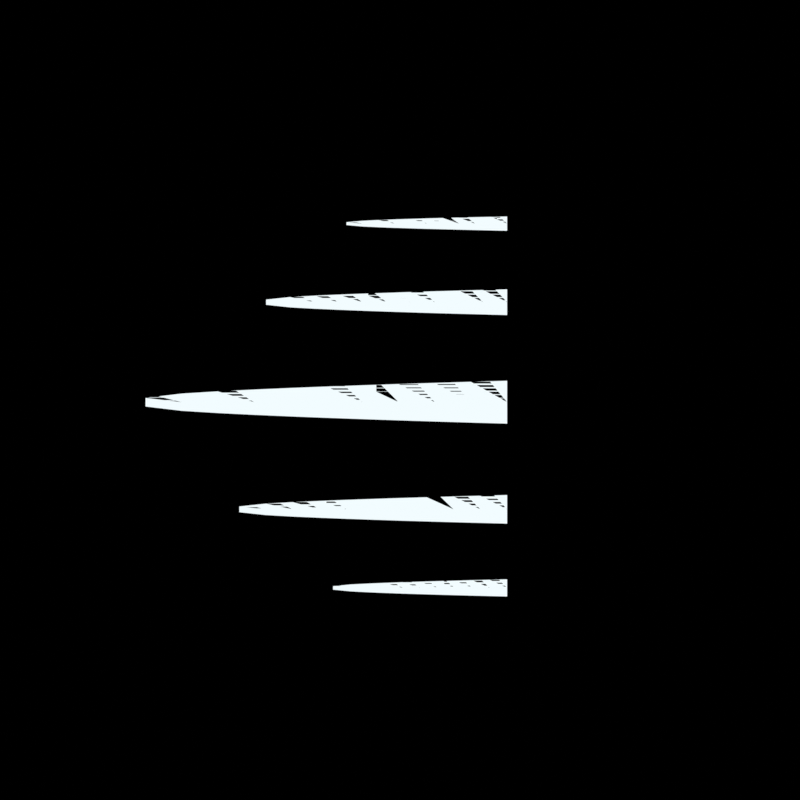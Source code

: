 # Source: dash_trail.blend  (saved by Blender 5.3.31; exported with 4.5.12 LTS)
import bpy
from mathutils import Matrix  # noqa: F401  (used for matrix-valued properties, if any)

bpy.ops.wm.read_factory_settings(use_empty=True)
scene = bpy.context.scene
scene.name = 'SC_FX_dash_trail'

# ---- collections
col_col_fx_dash_trail = bpy.data.collections.new('COL_FX_dash_trail'); scene.collection.children.link(col_col_fx_dash_trail)

# ---- materials (node trees are filled in below, after node groups)
mat_mat_dash_trail_blue = bpy.data.materials.new('MAT_dash_trail_blue')
mat_mat_dash_trail_blue.surface_render_method = 'BLENDED'
mat_mat_dash_trail_blue.blend_method = 'BLEND'
mat_mat_dash_trail_core = bpy.data.materials.new('MAT_dash_trail_core')
mat_mat_dash_trail_core.surface_render_method = 'BLENDED'
mat_mat_dash_trail_core.blend_method = 'BLEND'

# ---- material node trees
mat_mat_dash_trail_blue.use_nodes = True; mat_mat_dash_trail_blue.node_tree.nodes.clear()
_N = mat_mat_dash_trail_blue.node_tree.nodes; _L = mat_mat_dash_trail_blue.node_tree.links
n0 = _N.new('ShaderNodeOutputMaterial'); n0.name = 'Material Output'; n0.location = (0, 0)
n1 = _N.new('ShaderNodeEmission'); n1.name = 'Emission'; n1.location = (0, 0)
n2 = _N.new('ShaderNodeBsdfTransparent'); n2.name = 'Transparent BSDF'; n2.location = (0, 0)
n3 = _N.new('ShaderNodeValue'); n3.name = 'Value'; n3.location = (0, 0)
n3.outputs[0].default_value = 1.0
n4 = _N.new('ShaderNodeAttribute'); n4.name = 'Attribute'; n4.location = (0, 0)
n4.attribute_name = 'g'
n5 = _N.new('ShaderNodeMath'); n5.name = 'Math'; n5.location = (0, 0)
n5.operation = 'POWER'
n5.inputs[1].default_value = 0.6
n6 = _N.new('ShaderNodeMath'); n6.name = 'Math.001'; n6.location = (0, 0)
n6.operation = 'MULTIPLY'
n7 = _N.new('ShaderNodeAttribute'); n7.name = 'Attribute.001'; n7.location = (0, 0)
n7.attribute_name = 'u'
n8 = _N.new('ShaderNodeValue'); n8.name = 'Value.001'; n8.location = (0, 0)
n8.outputs[0].default_value = 1.05
n9 = _N.new('ShaderNodeValue'); n9.name = 'Value.002'; n9.location = (0, 0)
n9.outputs[0].default_value = -0.4
n10 = _N.new('ShaderNodeMath'); n10.name = 'Math.002'; n10.location = (0, 0)
n10.operation = 'SUBTRACT'
n11 = _N.new('ShaderNodeMath'); n11.name = 'Math.003'; n11.location = (0, 0)
n11.operation = 'DIVIDE'
n11.use_clamp = True
n11.inputs[1].default_value = 0.35
n12 = _N.new('ShaderNodeMath'); n12.name = 'Math.004'; n12.location = (0, 0)
n12.operation = 'SUBTRACT'
n13 = _N.new('ShaderNodeMath'); n13.name = 'Math.005'; n13.location = (0, 0)
n13.operation = 'DIVIDE'
n13.use_clamp = True
n13.inputs[1].default_value = 0.04
n14 = _N.new('ShaderNodeMath'); n14.name = 'Math.006'; n14.location = (0, 0)
n14.operation = 'MULTIPLY'
n15 = _N.new('ShaderNodeMath'); n15.name = 'Math.007'; n15.location = (0, 0)
n15.operation = 'MULTIPLY'
n16 = _N.new('ShaderNodeRGB'); n16.name = 'Color'; n16.location = (0, 0)
n16.outputs[0].default_value = (0.15, 0.5776, 1.0, 1.0)
n17 = _N.new('ShaderNodeMath'); n17.name = 'Math.008'; n17.location = (0, 0)
n17.operation = 'MULTIPLY'
n17.inputs[1].default_value = 1.0
n18 = _N.new('ShaderNodeAddShader'); n18.name = 'Add Shader'; n18.location = (0, 0)
_L.new(n4.outputs[2], n5.inputs[0])
_L.new(n3.outputs[0], n6.inputs[0])
_L.new(n5.outputs[0], n6.inputs[1])
_L.new(n7.outputs[2], n10.inputs[0])
_L.new(n9.outputs[0], n10.inputs[1])
_L.new(n10.outputs[0], n11.inputs[0])
_L.new(n8.outputs[0], n12.inputs[0])
_L.new(n7.outputs[2], n12.inputs[1])
_L.new(n12.outputs[0], n13.inputs[0])
_L.new(n11.outputs[0], n14.inputs[0])
_L.new(n13.outputs[0], n14.inputs[1])
_L.new(n6.outputs[0], n15.inputs[0])
_L.new(n14.outputs[0], n15.inputs[1])
_L.new(n16.outputs[0], n1.inputs[0])
_L.new(n15.outputs[0], n17.inputs[0])
_L.new(n17.outputs[0], n1.inputs[1])
_L.new(n1.outputs[0], n18.inputs[0])
_L.new(n2.outputs[0], n18.inputs[1])
_L.new(n18.outputs[0], n0.inputs[0])
n0.is_active_output = True
mat_mat_dash_trail_core.use_nodes = True; mat_mat_dash_trail_core.node_tree.nodes.clear()
_N = mat_mat_dash_trail_core.node_tree.nodes; _L = mat_mat_dash_trail_core.node_tree.links
n0 = _N.new('ShaderNodeOutputMaterial'); n0.name = 'Material Output'; n0.location = (0, 0)
n1 = _N.new('ShaderNodeEmission'); n1.name = 'Emission'; n1.location = (0, 0)
n2 = _N.new('ShaderNodeBsdfTransparent'); n2.name = 'Transparent BSDF'; n2.location = (0, 0)
n3 = _N.new('ShaderNodeValue'); n3.name = 'Value'; n3.location = (0, 0)
n3.outputs[0].default_value = 1.0
n4 = _N.new('ShaderNodeAttribute'); n4.name = 'Attribute'; n4.location = (0, 0)
n4.attribute_name = 'u'
n5 = _N.new('ShaderNodeValue'); n5.name = 'Value.001'; n5.location = (0, 0)
n5.outputs[0].default_value = 1.05
n6 = _N.new('ShaderNodeValue'); n6.name = 'Value.002'; n6.location = (0, 0)
n6.outputs[0].default_value = -0.4
n7 = _N.new('ShaderNodeMath'); n7.name = 'Math'; n7.location = (0, 0)
n7.operation = 'SUBTRACT'
n8 = _N.new('ShaderNodeMath'); n8.name = 'Math.001'; n8.location = (0, 0)
n8.operation = 'DIVIDE'
n8.use_clamp = True
n8.inputs[1].default_value = 0.35
n9 = _N.new('ShaderNodeMath'); n9.name = 'Math.002'; n9.location = (0, 0)
n9.operation = 'SUBTRACT'
n10 = _N.new('ShaderNodeMath'); n10.name = 'Math.003'; n10.location = (0, 0)
n10.operation = 'DIVIDE'
n10.use_clamp = True
n10.inputs[1].default_value = 0.04
n11 = _N.new('ShaderNodeMath'); n11.name = 'Math.004'; n11.location = (0, 0)
n11.operation = 'MULTIPLY'
n12 = _N.new('ShaderNodeMath'); n12.name = 'Math.005'; n12.location = (0, 0)
n12.operation = 'MULTIPLY'
n13 = _N.new('ShaderNodeRGB'); n13.name = 'Color'; n13.location = (0, 0)
n13.outputs[0].default_value = (0.8879, 0.9734, 1.0, 1.0)
n14 = _N.new('ShaderNodeMath'); n14.name = 'Math.006'; n14.location = (0, 0)
n14.operation = 'MULTIPLY'
n14.inputs[1].default_value = 1.0
n15 = _N.new('ShaderNodeAddShader'); n15.name = 'Add Shader'; n15.location = (0, 0)
_L.new(n4.outputs[2], n7.inputs[0])
_L.new(n6.outputs[0], n7.inputs[1])
_L.new(n7.outputs[0], n8.inputs[0])
_L.new(n5.outputs[0], n9.inputs[0])
_L.new(n4.outputs[2], n9.inputs[1])
_L.new(n9.outputs[0], n10.inputs[0])
_L.new(n8.outputs[0], n11.inputs[0])
_L.new(n10.outputs[0], n11.inputs[1])
_L.new(n3.outputs[0], n12.inputs[0])
_L.new(n11.outputs[0], n12.inputs[1])
_L.new(n13.outputs[0], n1.inputs[0])
_L.new(n12.outputs[0], n14.inputs[0])
_L.new(n14.outputs[0], n1.inputs[1])
_L.new(n1.outputs[0], n15.inputs[0])
_L.new(n2.outputs[0], n15.inputs[1])
_L.new(n15.outputs[0], n0.inputs[0])
n0.is_active_output = True

# ---- world
world_w = bpy.data.worlds.new('W'); scene.world = world_w
world_w.use_nodes = True; world_w.node_tree.nodes.clear()
_N = world_w.node_tree.nodes; _L = world_w.node_tree.links
n0 = _N.new('ShaderNodeBackground'); n0.name = 'Background'; n0.location = (-200, 100)
n0.inputs[0].default_value = (0.0, 0.0, 0.0, 1.0)
n0.inputs[1].default_value = 0.0
n1 = _N.new('ShaderNodeOutputWorld'); n1.name = 'World Output'; n1.location = (200, 100)
_L.new(n0.outputs[0], n1.inputs[0])
n1.is_active_output = True

# ---- cameras
cam_cam_dash_trail = bpy.data.cameras.new('CAM_dash_trail')
cam_cam_dash_trail.type = 'ORTHO'
cam_cam_dash_trail.clip_end = 200.0
cam_cam_dash_trail.ortho_scale = 2.24

# ---- meshes
me_sm_dash_trail_st0b = bpy.data.meshes.new('SM_dash_trail_st0b')
me_sm_dash_trail_st0b.from_pydata([(0.3, 0.2035, 0.0), (0.3, 0.28, 0.0), (0.3, 0.3565, 0.0), (0.2325, 0.2072, 0.0), (0.2325, 0.28, 0.0), (0.2325, 0.3528, 0.0), (0.165, 0.2112, 0.0), (0.165, 0.28, 0.0), (0.165, 0.3488, 0.0), (0.0975, 0.2153, 0.0), (0.0975, 0.28, 0.0), (0.0975, 0.3447, 0.0), (0.03, 0.2197, 0.0), (0.03, 0.28, 0.0), (0.03, 0.3403, 0.0), (-0.0375, 0.2243, 0.0), (-0.0375, 0.28, 0.0), (-0.0375, 0.3357, 0.0), (-0.105, 0.2294, 0.0), (-0.105, 0.28, 0.0), (-0.105, 0.3306, 0.0), (-0.1725, 0.235, 0.0), (-0.1725, 0.28, 0.0), (-0.1725, 0.325, 0.0), (-0.24, 0.2414, 0.0), (-0.24, 0.28, 0.0), (-0.24, 0.3186, 0.0), (-0.3075, 0.2493, 0.0), (-0.3075, 0.28, 0.0), (-0.3075, 0.3107, 0.0), (-0.375, 0.2647, 0.0), (-0.375, 0.28, 0.0), (-0.375, 0.2953, 0.0)], [], [(0, 1, 4, 3), (1, 2, 5, 4), (3, 4, 7, 6), (4, 5, 8, 7), (6, 7, 10, 9), (7, 8, 11, 10), (9, 10, 13, 12), (10, 11, 14, 13), (12, 13, 16, 15), (13, 14, 17, 16), (15, 16, 19, 18), (16, 17, 20, 19), (18, 19, 22, 21), (19, 20, 23, 22), (21, 22, 25, 24), (22, 23, 26, 25), (24, 25, 28, 27), (25, 26, 29, 28), (27, 28, 31, 30), (28, 29, 32, 31)])
me_sm_dash_trail_st0b.materials.append(mat_mat_dash_trail_blue)
me_sm_dash_trail_st0b.update()
me_sm_dash_trail_st0c = bpy.data.meshes.new('SM_dash_trail_st0c')
me_sm_dash_trail_st0c.from_pydata([(0.3, 0.244, 0.0), (0.3, 0.28, 0.0), (0.3, 0.316, 0.0), (0.2325, 0.2458, 0.0), (0.2325, 0.28, 0.0), (0.2325, 0.3142, 0.0), (0.165, 0.2476, 0.0), (0.165, 0.28, 0.0), (0.165, 0.3124, 0.0), (0.0975, 0.2495, 0.0), (0.0975, 0.28, 0.0), (0.0975, 0.3105, 0.0), (0.03, 0.2516, 0.0), (0.03, 0.28, 0.0), (0.03, 0.3084, 0.0), (-0.0375, 0.2538, 0.0), (-0.0375, 0.28, 0.0), (-0.0375, 0.3062, 0.0), (-0.105, 0.2562, 0.0), (-0.105, 0.28, 0.0), (-0.105, 0.3038, 0.0), (-0.1725, 0.2588, 0.0), (-0.1725, 0.28, 0.0), (-0.1725, 0.3012, 0.0), (-0.24, 0.2618, 0.0), (-0.24, 0.28, 0.0), (-0.24, 0.2982, 0.0), (-0.3075, 0.2656, 0.0), (-0.3075, 0.28, 0.0), (-0.3075, 0.2944, 0.0), (-0.375, 0.2728, 0.0), (-0.375, 0.28, 0.0), (-0.375, 0.2872, 0.0)], [], [(0, 1, 4, 3), (1, 2, 5, 4), (3, 4, 7, 6), (4, 5, 8, 7), (6, 7, 10, 9), (7, 8, 11, 10), (9, 10, 13, 12), (10, 11, 14, 13), (12, 13, 16, 15), (13, 14, 17, 16), (15, 16, 19, 18), (16, 17, 20, 19), (18, 19, 22, 21), (19, 20, 23, 22), (21, 22, 25, 24), (22, 23, 26, 25), (24, 25, 28, 27), (25, 26, 29, 28), (27, 28, 31, 30), (28, 29, 32, 31)])
me_sm_dash_trail_st0c.materials.append(mat_mat_dash_trail_core)
me_sm_dash_trail_st0c.update()
me_sm_dash_trail_st1b = bpy.data.meshes.new('SM_dash_trail_st1b')
me_sm_dash_trail_st1b.from_pydata([(0.3, -0.1275, 0.0), (0.3, 0.0, 0.0), (0.3, 0.1275, 0.0), (0.1988, -0.1213, 0.0), (0.1988, 0.0, 0.0), (0.1988, 0.1213, 0.0), (0.0975, -0.1147, 0.0), (0.0975, 0.0, 0.0), (0.0975, 0.1147, 0.0), (-0.00375, -0.1078, 0.0), (-0.00375, 0.0, 0.0), (-0.00375, 0.1078, 0.0), (-0.105, -0.1006, 0.0), (-0.105, 0.0, 0.0), (-0.105, 0.1006, 0.0), (-0.2062, -0.09279, 0.0), (-0.2062, 0.0, 0.0), (-0.2062, 0.09279, 0.0), (-0.3075, -0.08436, 0.0), (-0.3075, 0.0, 0.0), (-0.3075, 0.08436, 0.0), (-0.4087, -0.07503, 0.0), (-0.4087, 0.0, 0.0), (-0.4087, 0.07503, 0.0), (-0.51, -0.06433, 0.0), (-0.51, 0.0, 0.0), (-0.51, 0.06433, 0.0), (-0.6112, -0.05112, 0.0), (-0.6112, 0.0, 0.0), (-0.6112, 0.05112, 0.0), (-0.7125, -0.0255, 0.0), (-0.7125, 0.0, 0.0), (-0.7125, 0.0255, 0.0)], [], [(0, 1, 4, 3), (1, 2, 5, 4), (3, 4, 7, 6), (4, 5, 8, 7), (6, 7, 10, 9), (7, 8, 11, 10), (9, 10, 13, 12), (10, 11, 14, 13), (12, 13, 16, 15), (13, 14, 17, 16), (15, 16, 19, 18), (16, 17, 20, 19), (18, 19, 22, 21), (19, 20, 23, 22), (21, 22, 25, 24), (22, 23, 26, 25), (24, 25, 28, 27), (25, 26, 29, 28), (27, 28, 31, 30), (28, 29, 32, 31)])
me_sm_dash_trail_st1b.materials.append(mat_mat_dash_trail_blue)
me_sm_dash_trail_st1b.update()
me_sm_dash_trail_st1c = bpy.data.meshes.new('SM_dash_trail_st1c')
me_sm_dash_trail_st1c.from_pydata([(0.3, -0.06, 0.0), (0.3, 0.0, 0.0), (0.3, 0.06, 0.0), (0.1988, -0.05706, 0.0), (0.1988, 0.0, 0.0), (0.1988, 0.05706, 0.0), (0.0975, -0.05399, 0.0), (0.0975, 0.0, 0.0), (0.0975, 0.05399, 0.0), (-0.00375, -0.05075, 0.0), (-0.00375, 0.0, 0.0), (-0.00375, 0.05075, 0.0), (-0.105, -0.04733, 0.0), (-0.105, 0.0, 0.0), (-0.105, 0.04733, 0.0), (-0.2062, -0.04367, 0.0), (-0.2062, 0.0, 0.0), (-0.2062, 0.04367, 0.0), (-0.3075, -0.0397, 0.0), (-0.3075, 0.0, 0.0), (-0.3075, 0.0397, 0.0), (-0.4087, -0.03531, 0.0), (-0.4087, 0.0, 0.0), (-0.4087, 0.03531, 0.0), (-0.51, -0.03028, 0.0), (-0.51, 0.0, 0.0), (-0.51, 0.03028, 0.0), (-0.6112, -0.02406, 0.0), (-0.6112, 0.0, 0.0), (-0.6112, 0.02406, 0.0), (-0.7125, -0.012, 0.0), (-0.7125, 0.0, 0.0), (-0.7125, 0.012, 0.0)], [], [(0, 1, 4, 3), (1, 2, 5, 4), (3, 4, 7, 6), (4, 5, 8, 7), (6, 7, 10, 9), (7, 8, 11, 10), (9, 10, 13, 12), (10, 11, 14, 13), (12, 13, 16, 15), (13, 14, 17, 16), (15, 16, 19, 18), (16, 17, 20, 19), (18, 19, 22, 21), (19, 20, 23, 22), (21, 22, 25, 24), (22, 23, 26, 25), (24, 25, 28, 27), (25, 26, 29, 28), (27, 28, 31, 30), (28, 29, 32, 31)])
me_sm_dash_trail_st1c.materials.append(mat_mat_dash_trail_core)
me_sm_dash_trail_st1c.update()
me_sm_dash_trail_st2b = bpy.data.meshes.new('SM_dash_trail_st2b')
me_sm_dash_trail_st2b.from_pydata([(0.3, -0.385, 0.0), (0.3, -0.3, 0.0), (0.3, -0.215, 0.0), (0.225, -0.3808, 0.0), (0.225, -0.3, 0.0), (0.225, -0.2192, 0.0), (0.15, -0.3765, 0.0), (0.15, -0.3, 0.0), (0.15, -0.2235, 0.0), (0.075, -0.3719, 0.0), (0.075, -0.3, 0.0), (0.075, -0.2281, 0.0), (0.0, -0.367, 0.0), (0.0, -0.3, 0.0), (0.0, -0.233, 0.0), (-0.075, -0.3619, 0.0), (-0.075, -0.3, 0.0), (-0.075, -0.2381, 0.0), (-0.15, -0.3562, 0.0), (-0.15, -0.3, 0.0), (-0.15, -0.2438, 0.0), (-0.225, -0.35, 0.0), (-0.225, -0.3, 0.0), (-0.225, -0.25, 0.0), (-0.3, -0.3429, 0.0), (-0.3, -0.3, 0.0), (-0.3, -0.2571, 0.0), (-0.375, -0.3341, 0.0), (-0.375, -0.3, 0.0), (-0.375, -0.2659, 0.0), (-0.45, -0.317, 0.0), (-0.45, -0.3, 0.0), (-0.45, -0.283, 0.0)], [], [(0, 1, 4, 3), (1, 2, 5, 4), (3, 4, 7, 6), (4, 5, 8, 7), (6, 7, 10, 9), (7, 8, 11, 10), (9, 10, 13, 12), (10, 11, 14, 13), (12, 13, 16, 15), (13, 14, 17, 16), (15, 16, 19, 18), (16, 17, 20, 19), (18, 19, 22, 21), (19, 20, 23, 22), (21, 22, 25, 24), (22, 23, 26, 25), (24, 25, 28, 27), (25, 26, 29, 28), (27, 28, 31, 30), (28, 29, 32, 31)])
me_sm_dash_trail_st2b.materials.append(mat_mat_dash_trail_blue)
me_sm_dash_trail_st2b.update()
me_sm_dash_trail_st2c = bpy.data.meshes.new('SM_dash_trail_st2c')
me_sm_dash_trail_st2c.from_pydata([(0.3, -0.34, 0.0), (0.3, -0.3, 0.0), (0.3, -0.26, 0.0), (0.225, -0.338, 0.0), (0.225, -0.3, 0.0), (0.225, -0.262, 0.0), (0.15, -0.336, 0.0), (0.15, -0.3, 0.0), (0.15, -0.264, 0.0), (0.075, -0.3338, 0.0), (0.075, -0.3, 0.0), (0.075, -0.2662, 0.0), (0.0, -0.3316, 0.0), (0.0, -0.3, 0.0), (0.0, -0.2684, 0.0), (-0.075, -0.3291, 0.0), (-0.075, -0.3, 0.0), (-0.075, -0.2709, 0.0), (-0.15, -0.3265, 0.0), (-0.15, -0.3, 0.0), (-0.15, -0.2735, 0.0), (-0.225, -0.3235, 0.0), (-0.225, -0.3, 0.0), (-0.225, -0.2765, 0.0), (-0.3, -0.3202, 0.0), (-0.3, -0.3, 0.0), (-0.3, -0.2798, 0.0), (-0.375, -0.316, 0.0), (-0.375, -0.3, 0.0), (-0.375, -0.284, 0.0), (-0.45, -0.308, 0.0), (-0.45, -0.3, 0.0), (-0.45, -0.292, 0.0)], [], [(0, 1, 4, 3), (1, 2, 5, 4), (3, 4, 7, 6), (4, 5, 8, 7), (6, 7, 10, 9), (7, 8, 11, 10), (9, 10, 13, 12), (10, 11, 14, 13), (12, 13, 16, 15), (13, 14, 17, 16), (15, 16, 19, 18), (16, 17, 20, 19), (18, 19, 22, 21), (19, 20, 23, 22), (21, 22, 25, 24), (22, 23, 26, 25), (24, 25, 28, 27), (25, 26, 29, 28), (27, 28, 31, 30), (28, 29, 32, 31)])
me_sm_dash_trail_st2c.materials.append(mat_mat_dash_trail_core)
me_sm_dash_trail_st2c.update()
me_sm_dash_trail_st3b = bpy.data.meshes.new('SM_dash_trail_st3b')
me_sm_dash_trail_st3b.from_pydata([(0.3, 0.4575, 0.0), (0.3, 0.5, 0.0), (0.3, 0.5425, 0.0), (0.255, 0.4596, 0.0), (0.255, 0.5, 0.0), (0.255, 0.5404, 0.0), (0.21, 0.4618, 0.0), (0.21, 0.5, 0.0), (0.21, 0.5382, 0.0), (0.165, 0.4641, 0.0), (0.165, 0.5, 0.0), (0.165, 0.5359, 0.0), (0.12, 0.4665, 0.0), (0.12, 0.5, 0.0), (0.12, 0.5335, 0.0), (0.075, 0.4691, 0.0), (0.075, 0.5, 0.0), (0.075, 0.5309, 0.0), (0.03, 0.4719, 0.0), (0.03, 0.5, 0.0), (0.03, 0.5281, 0.0), (-0.015, 0.475, 0.0), (-0.015, 0.5, 0.0), (-0.015, 0.525, 0.0), (-0.06, 0.4786, 0.0), (-0.06, 0.5, 0.0), (-0.06, 0.5214, 0.0), (-0.105, 0.483, 0.0), (-0.105, 0.5, 0.0), (-0.105, 0.517, 0.0), (-0.15, 0.4915, 0.0), (-0.15, 0.5, 0.0), (-0.15, 0.5085, 0.0)], [], [(0, 1, 4, 3), (1, 2, 5, 4), (3, 4, 7, 6), (4, 5, 8, 7), (6, 7, 10, 9), (7, 8, 11, 10), (9, 10, 13, 12), (10, 11, 14, 13), (12, 13, 16, 15), (13, 14, 17, 16), (15, 16, 19, 18), (16, 17, 20, 19), (18, 19, 22, 21), (19, 20, 23, 22), (21, 22, 25, 24), (22, 23, 26, 25), (24, 25, 28, 27), (25, 26, 29, 28), (27, 28, 31, 30), (28, 29, 32, 31)])
me_sm_dash_trail_st3b.materials.append(mat_mat_dash_trail_blue)
me_sm_dash_trail_st3b.update()
me_sm_dash_trail_st3c = bpy.data.meshes.new('SM_dash_trail_st3c')
me_sm_dash_trail_st3c.from_pydata([(0.3, 0.48, 0.0), (0.3, 0.5, 0.0), (0.3, 0.52, 0.0), (0.255, 0.481, 0.0), (0.255, 0.5, 0.0), (0.255, 0.519, 0.0), (0.21, 0.482, 0.0), (0.21, 0.5, 0.0), (0.21, 0.518, 0.0), (0.165, 0.4831, 0.0), (0.165, 0.5, 0.0), (0.165, 0.5169, 0.0), (0.12, 0.4842, 0.0), (0.12, 0.5, 0.0), (0.12, 0.5158, 0.0), (0.075, 0.4854, 0.0), (0.075, 0.5, 0.0), (0.075, 0.5146, 0.0), (0.03, 0.4868, 0.0), (0.03, 0.5, 0.0), (0.03, 0.5132, 0.0), (-0.015, 0.4882, 0.0), (-0.015, 0.5, 0.0), (-0.015, 0.5118, 0.0), (-0.06, 0.4899, 0.0), (-0.06, 0.5, 0.0), (-0.06, 0.5101, 0.0), (-0.105, 0.492, 0.0), (-0.105, 0.5, 0.0), (-0.105, 0.508, 0.0), (-0.15, 0.496, 0.0), (-0.15, 0.5, 0.0), (-0.15, 0.504, 0.0)], [], [(0, 1, 4, 3), (1, 2, 5, 4), (3, 4, 7, 6), (4, 5, 8, 7), (6, 7, 10, 9), (7, 8, 11, 10), (9, 10, 13, 12), (10, 11, 14, 13), (12, 13, 16, 15), (13, 14, 17, 16), (15, 16, 19, 18), (16, 17, 20, 19), (18, 19, 22, 21), (19, 20, 23, 22), (21, 22, 25, 24), (22, 23, 26, 25), (24, 25, 28, 27), (25, 26, 29, 28), (27, 28, 31, 30), (28, 29, 32, 31)])
me_sm_dash_trail_st3c.materials.append(mat_mat_dash_trail_core)
me_sm_dash_trail_st3c.update()
me_sm_dash_trail_st4b = bpy.data.meshes.new('SM_dash_trail_st4b')
me_sm_dash_trail_st4b.from_pydata([(0.3, -0.571, 0.0), (0.3, -0.52, 0.0), (0.3, -0.469, 0.0), (0.2512, -0.5685, 0.0), (0.2512, -0.52, 0.0), (0.2512, -0.4715, 0.0), (0.2025, -0.5659, 0.0), (0.2025, -0.52, 0.0), (0.2025, -0.4741, 0.0), (0.1538, -0.5631, 0.0), (0.1538, -0.52, 0.0), (0.1538, -0.4769, 0.0), (0.105, -0.5602, 0.0), (0.105, -0.52, 0.0), (0.105, -0.4798, 0.0), (0.05625, -0.5571, 0.0), (0.05625, -0.52, 0.0), (0.05625, -0.4829, 0.0), (0.0075, -0.5537, 0.0), (0.0075, -0.52, 0.0), (0.0075, -0.4863, 0.0), (-0.04125, -0.55, 0.0), (-0.04125, -0.52, 0.0), (-0.04125, -0.49, 0.0), (-0.09, -0.5457, 0.0), (-0.09, -0.52, 0.0), (-0.09, -0.4943, 0.0), (-0.1388, -0.5404, 0.0), (-0.1388, -0.52, 0.0), (-0.1388, -0.4996, 0.0), (-0.1875, -0.5302, 0.0), (-0.1875, -0.52, 0.0), (-0.1875, -0.5098, 0.0)], [], [(0, 1, 4, 3), (1, 2, 5, 4), (3, 4, 7, 6), (4, 5, 8, 7), (6, 7, 10, 9), (7, 8, 11, 10), (9, 10, 13, 12), (10, 11, 14, 13), (12, 13, 16, 15), (13, 14, 17, 16), (15, 16, 19, 18), (16, 17, 20, 19), (18, 19, 22, 21), (19, 20, 23, 22), (21, 22, 25, 24), (22, 23, 26, 25), (24, 25, 28, 27), (25, 26, 29, 28), (27, 28, 31, 30), (28, 29, 32, 31)])
me_sm_dash_trail_st4b.materials.append(mat_mat_dash_trail_blue)
me_sm_dash_trail_st4b.update()
me_sm_dash_trail_st4c = bpy.data.meshes.new('SM_dash_trail_st4c')
me_sm_dash_trail_st4c.from_pydata([(0.3, -0.544, 0.0), (0.3, -0.52, 0.0), (0.3, -0.496, 0.0), (0.2512, -0.5428, 0.0), (0.2512, -0.52, 0.0), (0.2512, -0.4972, 0.0), (0.2025, -0.5416, 0.0), (0.2025, -0.52, 0.0), (0.2025, -0.4984, 0.0), (0.1538, -0.5403, 0.0), (0.1538, -0.52, 0.0), (0.1538, -0.4997, 0.0), (0.105, -0.5389, 0.0), (0.105, -0.52, 0.0), (0.105, -0.5011, 0.0), (0.05625, -0.5375, 0.0), (0.05625, -0.52, 0.0), (0.05625, -0.5025, 0.0), (0.0075, -0.5359, 0.0), (0.0075, -0.52, 0.0), (0.0075, -0.5041, 0.0), (-0.04125, -0.5341, 0.0), (-0.04125, -0.52, 0.0), (-0.04125, -0.5059, 0.0), (-0.09, -0.5321, 0.0), (-0.09, -0.52, 0.0), (-0.09, -0.5079, 0.0), (-0.1388, -0.5296, 0.0), (-0.1388, -0.52, 0.0), (-0.1388, -0.5104, 0.0), (-0.1875, -0.5248, 0.0), (-0.1875, -0.52, 0.0), (-0.1875, -0.5152, 0.0)], [], [(0, 1, 4, 3), (1, 2, 5, 4), (3, 4, 7, 6), (4, 5, 8, 7), (6, 7, 10, 9), (7, 8, 11, 10), (9, 10, 13, 12), (10, 11, 14, 13), (12, 13, 16, 15), (13, 14, 17, 16), (15, 16, 19, 18), (16, 17, 20, 19), (18, 19, 22, 21), (19, 20, 23, 22), (21, 22, 25, 24), (22, 23, 26, 25), (24, 25, 28, 27), (25, 26, 29, 28), (27, 28, 31, 30), (28, 29, 32, 31)])
me_sm_dash_trail_st4c.materials.append(mat_mat_dash_trail_core)
me_sm_dash_trail_st4c.update()

# ---- objects
ob_cam_dash_trail = bpy.data.objects.new('CAM_dash_trail', cam_cam_dash_trail)
ob_sm_dash_trail_st0b = bpy.data.objects.new('SM_dash_trail_st0b', me_sm_dash_trail_st0b)
ob_sm_dash_trail_st0c = bpy.data.objects.new('SM_dash_trail_st0c', me_sm_dash_trail_st0c)
ob_sm_dash_trail_st1b = bpy.data.objects.new('SM_dash_trail_st1b', me_sm_dash_trail_st1b)
ob_sm_dash_trail_st1c = bpy.data.objects.new('SM_dash_trail_st1c', me_sm_dash_trail_st1c)
ob_sm_dash_trail_st2b = bpy.data.objects.new('SM_dash_trail_st2b', me_sm_dash_trail_st2b)
ob_sm_dash_trail_st2c = bpy.data.objects.new('SM_dash_trail_st2c', me_sm_dash_trail_st2c)
ob_sm_dash_trail_st3b = bpy.data.objects.new('SM_dash_trail_st3b', me_sm_dash_trail_st3b)
ob_sm_dash_trail_st3c = bpy.data.objects.new('SM_dash_trail_st3c', me_sm_dash_trail_st3c)
ob_sm_dash_trail_st4b = bpy.data.objects.new('SM_dash_trail_st4b', me_sm_dash_trail_st4b)
ob_sm_dash_trail_st4c = bpy.data.objects.new('SM_dash_trail_st4c', me_sm_dash_trail_st4c)

# ---- transforms, parenting, visibility, modifiers, constraints
ob_cam_dash_trail.location = (0.0, -30.0, 0.0)
ob_cam_dash_trail.rotation_euler = (1.571, 0.0, 0.0)
ob_sm_dash_trail_st0b.location = (-0.0, 0.0, 0.0)
ob_sm_dash_trail_st0b.rotation_mode = 'ZXY'
ob_sm_dash_trail_st0b.rotation_euler = (1.571, 0.0, 0.0)
ob_sm_dash_trail_st0c.location = (-0.0, 0.0, 0.0)
ob_sm_dash_trail_st0c.rotation_mode = 'ZXY'
ob_sm_dash_trail_st0c.rotation_euler = (1.571, 0.0, 0.0)
ob_sm_dash_trail_st1b.location = (-0.0, 0.0, 0.0)
ob_sm_dash_trail_st1b.rotation_mode = 'ZXY'
ob_sm_dash_trail_st1b.rotation_euler = (1.571, 0.0, 0.0)
ob_sm_dash_trail_st1c.location = (-0.0, 0.0, 0.0)
ob_sm_dash_trail_st1c.rotation_mode = 'ZXY'
ob_sm_dash_trail_st1c.rotation_euler = (1.571, 0.0, 0.0)
ob_sm_dash_trail_st2b.location = (-0.0, 0.0, 0.0)
ob_sm_dash_trail_st2b.rotation_mode = 'ZXY'
ob_sm_dash_trail_st2b.rotation_euler = (1.571, 0.0, 0.0)
ob_sm_dash_trail_st2c.location = (-0.0, 0.0, 0.0)
ob_sm_dash_trail_st2c.rotation_mode = 'ZXY'
ob_sm_dash_trail_st2c.rotation_euler = (1.571, 0.0, 0.0)
ob_sm_dash_trail_st3b.location = (-0.0, 0.0, 0.0)
ob_sm_dash_trail_st3b.rotation_mode = 'ZXY'
ob_sm_dash_trail_st3b.rotation_euler = (1.571, 0.0, 0.0)
ob_sm_dash_trail_st3c.location = (-0.0, 0.0, 0.0)
ob_sm_dash_trail_st3c.rotation_mode = 'ZXY'
ob_sm_dash_trail_st3c.rotation_euler = (1.571, 0.0, 0.0)
ob_sm_dash_trail_st4b.location = (-0.0, 0.0, 0.0)
ob_sm_dash_trail_st4b.rotation_mode = 'ZXY'
ob_sm_dash_trail_st4b.rotation_euler = (1.571, 0.0, 0.0)
ob_sm_dash_trail_st4c.location = (-0.0, 0.0, 0.0)
ob_sm_dash_trail_st4c.rotation_mode = 'ZXY'
ob_sm_dash_trail_st4c.rotation_euler = (1.571, 0.0, 0.0)

# ---- collection membership
scene.collection.objects.link(ob_cam_dash_trail)
col_col_fx_dash_trail.objects.link(ob_sm_dash_trail_st0b)
col_col_fx_dash_trail.objects.link(ob_sm_dash_trail_st0c)
col_col_fx_dash_trail.objects.link(ob_sm_dash_trail_st1b)
col_col_fx_dash_trail.objects.link(ob_sm_dash_trail_st1c)
col_col_fx_dash_trail.objects.link(ob_sm_dash_trail_st2b)
col_col_fx_dash_trail.objects.link(ob_sm_dash_trail_st2c)
col_col_fx_dash_trail.objects.link(ob_sm_dash_trail_st3b)
col_col_fx_dash_trail.objects.link(ob_sm_dash_trail_st3c)
col_col_fx_dash_trail.objects.link(ob_sm_dash_trail_st4b)
col_col_fx_dash_trail.objects.link(ob_sm_dash_trail_st4c)

# ---- scene / render settings (as saved in the file)
scene.camera = ob_cam_dash_trail
scene.frame_start = 1; scene.frame_end = 4; scene.frame_set(1)
scene.render.engine = 'BLENDER_EEVEE_NEXT'
scene.render.resolution_x = 384
scene.render.resolution_y = 384
scene.render.fps = 16
scene.render.bake_bias = 0.0
scene.render.bake_samples = 0
scene.render.compositor_device = 'GPU'
scene.eevee.taa_render_samples = 6
scene.eevee.use_volume_custom_range = False
scene.eevee.fast_gi_thickness_near = 0.1
scene.eevee.fast_gi_thickness_far = 0.0
scene.eevee.ray_tracing_options.screen_trace_thickness = 0.1
scene.view_settings.view_transform = 'Standard'
bpy.context.view_layer.update()
